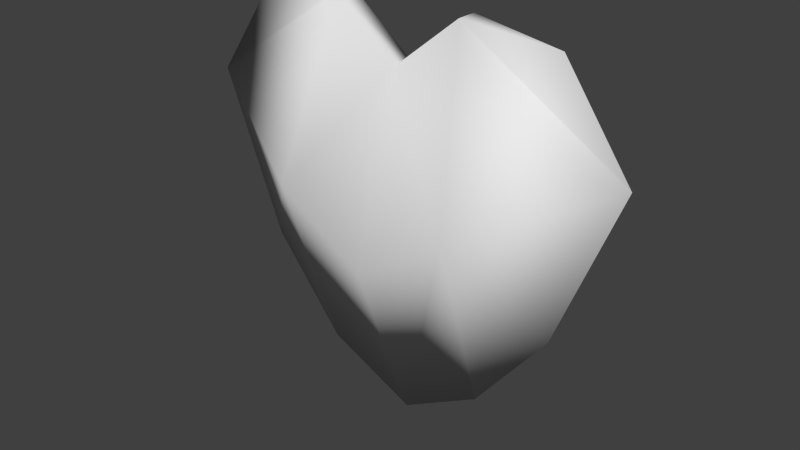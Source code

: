 # Source: Pickup.blend  (saved by Blender 2.73.0; exported with 4.5.12 LTS)
import bpy
from mathutils import Matrix  # noqa: F401  (used for matrix-valued properties, if any)

bpy.ops.wm.read_factory_settings(use_empty=True)
scene = bpy.context.scene
scene.name = 'Scene'

# ---- collections
col_collection_1 = bpy.data.collections.new('Collection 1'); scene.collection.children.link(col_collection_1)

# ---- materials (node trees are filled in below, after node groups)
mat_material_001 = bpy.data.materials.new('Material.001')
mat_material_001.alpha_threshold = 0.0
mat_material_001.use_transparent_shadow = False
mat_material_001.roughness = 0.5

# ---- material node trees

# ---- world
world_world = bpy.data.worlds.new('World'); scene.world = world_world
world_world.color = (0.05088, 0.05088, 0.05088)
world_world.use_sun_shadow = False
world_world.sun_shadow_jitter_overblur = 0.0
world_world.cycles.sampling_method = 'MANUAL'
world_world.cycles.sample_map_resolution = 256

# ---- meshes
me_plane = bpy.data.meshes.new('Plane')
me_plane.from_pydata([(0.0, 0.2645, -2.594), (0.9736, 0.1923, -2.02), (0.0, -0.514, -0.5775), (1.011, -0.5142, 0.09075), (2.519, 0.1899, 0.8357), (1.801, 0.1923, -0.9786), (0.0, 0.7996, -0.191), (0.9827, 0.5426, -0.1389), (0.0, 0.07481, 1.438), (0.7297, 0.07718, 2.035), (1.766, 0.185, 1.92), (0.0, 0.2951, 1.439), (0.7327, 0.2975, 2.037)], [], [(0, 2, 3, 1), (5, 1, 3, 4), (5, 4, 7, 1), (9, 8, 11, 12), (6, 7, 12, 11), (4, 3, 9, 10), (3, 2, 8, 9), (10, 9, 12), (7, 4, 10, 12), (0, 1, 7, 6)])
me_plane.polygons.foreach_set('use_smooth', [True] * 10)
_uv = me_plane.uv_layers.new(name='UVMap')
_uv.uv.foreach_set('vector', [0.8023, 0.5237, 0.8023, 0.1305, 0.6052, 0.0001975, 0.6125, 0.4118, 0.6049, 0.2484, 0.5298, 0.0001975, 0.3849, 0.3855, 0.6049, 0.6289, 0.6049, 0.2484, 0.6049, 0.6289, 0.3963, 0.3419, 0.5298, 0.0001975, 0.6052, 0.5248, 0.6052, 0.6671, 0.6482, 0.667, 0.6482, 0.5241, 0.2905, 0.0001975, 0.3845, 0.1675, 0.0001975, 0.3534, 0.02205, 0.1704, 0.3644, 0.8507, 0.3644, 0.5226, 0.0001975, 0.6414, 0.1097, 0.8125, 0.8027, 0.3793, 0.9998, 0.5096, 0.9998, 0.1167, 0.8575, 0.0001975, 0.3849, 0.6485, 0.5866, 0.6723, 0.5866, 0.6293, 0.3845, 0.1675, 0.3845, 0.5222, 0.1272, 0.5114, 0.0001975, 0.3534, 0.8023, 0.5237, 0.6125, 0.4118, 0.6107, 0.04497, 0.8023, 0.05513])
me_plane.materials.append(mat_material_001)
me_plane.use_remesh_preserve_volume = False
me_plane.use_remesh_preserve_attributes = False
me_plane.use_mirror_vertex_groups = False
me_plane.update()

# ---- objects
ob_heart = bpy.data.objects.new('Heart', me_plane)

# ---- transforms, parenting, visibility, modifiers, constraints
ob_heart.location = (-0.1177, 0.05304, 0.3628)
ob_heart.scale = (0.5945, 0.5945, 0.5945)
ob_heart.lineart.crease_threshold = 0.0
_m = ob_heart.modifiers.new('Mirror', 'MIRROR')
_m.use_clip = True

# ---- collection membership
col_collection_1.objects.link(ob_heart)

# ---- scene / render settings (as saved in the file)
scene.frame_start = 1; scene.frame_end = 250; scene.frame_set(1)
scene.render.engine = 'BLENDER_EEVEE_NEXT'
scene.render.resolution_percentage = 50
scene.render.dither_intensity = 0.0
scene.cycles.use_denoising = False
scene.cycles.samples = 10
scene.cycles.sampling_pattern = 'TABULATED_SOBOL'
scene.cycles.light_sampling_threshold = 0.0
scene.cycles.use_adaptive_sampling = False
scene.cycles.use_light_tree = False
scene.cycles.blur_glossy = 0.0
scene.cycles.pixel_filter_type = 'GAUSSIAN'
scene.cycles.sample_clamp_indirect = 0.0
scene.view_settings.view_transform = 'Standard'
bpy.context.view_layer.update()

# ---- added for rendering (the .blend has no active camera and no usable light): camera, sun
cam_auto = bpy.data.cameras.new('AutoCamera')
cam_auto.lens = 50.0
cam_auto.sensor_width = 36.0
cam_auto.clip_end = 1000.0
ob_auto_camera = bpy.data.objects.new('AutoCamera', cam_auto)
scene.collection.objects.link(ob_auto_camera)
ob_auto_camera.location = (3.71535, -4.46178, 3.2635)
ob_auto_camera.rotation_euler = (1.09748, -7.21219e-08, 0.694738)
scene.camera = ob_auto_camera
light_auto_sun = bpy.data.lights.new('AutoSun', 'SUN')
light_auto_sun.energy = 3.0
light_auto_sun.angle = 0.0523599
ob_auto_sun = bpy.data.objects.new('AutoSun', light_auto_sun)
scene.collection.objects.link(ob_auto_sun)
ob_auto_sun.rotation_euler = (0.872665, 0.174533, 0.523599)
bpy.context.view_layer.update()
